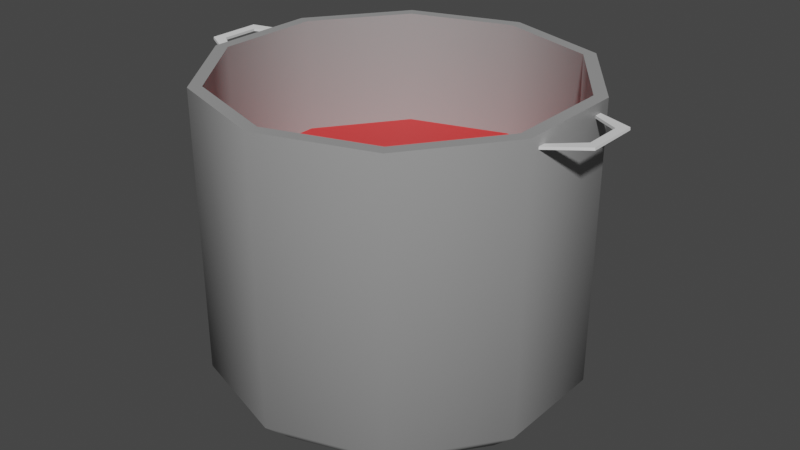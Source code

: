 # Source: stock_pot.blend  (saved by Blender 3.5.10; exported with 4.5.12 LTS)
import bpy
from mathutils import Matrix  # noqa: F401  (used for matrix-valued properties, if any)

bpy.ops.wm.read_factory_settings(use_empty=True)
scene = bpy.context.scene
scene.name = 'Scene'

# ---- collections
col_collection = bpy.data.collections.new('Collection'); scene.collection.children.link(col_collection)

# ---- materials (node trees are filled in below, after node groups)
mat_metal = bpy.data.materials.new('Metal')
mat_metal.use_transparent_shadow = False
mat_contents = bpy.data.materials.new('Contents')
mat_contents.use_transparent_shadow = False

# ---- node groups
ng_auto_smooth = bpy.data.node_groups.new('Auto Smooth', 'GeometryNodeTree')
_s = ng_auto_smooth.interface.new_socket(name='Geometry', in_out='OUTPUT', socket_type='NodeSocketGeometry')
_s = ng_auto_smooth.interface.new_socket(name='Geometry', in_out='INPUT', socket_type='NodeSocketGeometry')
_s = ng_auto_smooth.interface.new_socket(name='Angle', in_out='INPUT', socket_type='NodeSocketFloat')
_s.subtype = 'ANGLE'
_s.min_value = 0.0
_s.max_value = 3.142
ng_auto_smooth.is_modifier = True
_N = ng_auto_smooth.nodes; _L = ng_auto_smooth.links
n0 = _N.new('NodeGroupOutput'); n0.name = 'Group Output'; n0.location = (480, -100)
n1 = _N.new('NodeGroupInput'); n1.name = 'Group Input'; n1.location = (-420, -300)
n2 = _N.new('NodeGroupInput'); n2.name = 'Group Input.001'; n2.location = (-60, -100)
n3 = _N.new('GeometryNodeSetShadeSmooth'); n3.name = 'Set Shade Smooth'; n3.location = (120, -100)
n3.domain = 'EDGE'
n4 = _N.new('GeometryNodeSetShadeSmooth'); n4.name = 'Set Shade Smooth.001'; n4.location = (300, -100)
n5 = _N.new('GeometryNodeInputMeshEdgeAngle'); n5.name = 'Edge Angle'; n5.location = (-420, -220)
n6 = _N.new('GeometryNodeInputEdgeSmooth'); n6.name = 'Is Edge Smooth'; n6.location = (-60, -160)
n7 = _N.new('GeometryNodeInputShadeSmooth'); n7.name = 'Is Face Smooth'; n7.location = (-240, -340)
n8 = _N.new('FunctionNodeBooleanMath'); n8.name = 'Boolean Math'; n8.location = (-60, -220)
n9 = _N.new('FunctionNodeCompare'); n9.name = 'Compare'; n9.location = (-240, -180)
n9.operation = 'LESS_EQUAL'
_L.new(n5.outputs[0], n9.inputs[0])
_L.new(n4.outputs[0], n0.inputs[0])
_L.new(n1.outputs[1], n9.inputs[1])
_L.new(n9.outputs[0], n8.inputs[0])
_L.new(n7.outputs[0], n8.inputs[1])
_L.new(n2.outputs[0], n3.inputs[0])
_L.new(n6.outputs[0], n3.inputs[1])
_L.new(n3.outputs[0], n4.inputs[0])
_L.new(n8.outputs[0], n3.inputs[2])
n0.is_active_output = True

# ---- material node trees
mat_metal.use_nodes = True; mat_metal.node_tree.nodes.clear()
_N = mat_metal.node_tree.nodes; _L = mat_metal.node_tree.links
n0 = _N.new('ShaderNodeBsdfPrincipled'); n0.name = 'Principled BSDF'; n0.location = (10, 300)
n0.distribution = 'GGX'
n0.subsurface_method = 'RANDOM_WALK_SKIN'
n0.inputs[0].default_value = (0.3343, 0.3343, 0.3343, 1.0)
n0.inputs[3].default_value = 1.45
n0.inputs[27].default_value = (0.0, 0.0, 0.0, 1.0)
n0.inputs[28].default_value = 1.0
n1 = _N.new('ShaderNodeOutputMaterial'); n1.name = 'Material Output'; n1.location = (300, 300)
_L.new(n0.outputs[0], n1.inputs[0])
n1.is_active_output = True
mat_contents.use_nodes = True; mat_contents.node_tree.nodes.clear()
_N = mat_contents.node_tree.nodes; _L = mat_contents.node_tree.links
n0 = _N.new('ShaderNodeBsdfPrincipled'); n0.name = 'Principled BSDF'; n0.location = (10, 300)
n0.distribution = 'GGX'
n0.subsurface_method = 'RANDOM_WALK_SKIN'
n0.inputs[0].default_value = (0.8, 0.03482, 0.03482, 1.0)
n0.inputs[3].default_value = 1.45
n0.inputs[27].default_value = (0.0, 0.0, 0.0, 1.0)
n0.inputs[28].default_value = 1.0
n1 = _N.new('ShaderNodeOutputMaterial'); n1.name = 'Material Output'; n1.location = (300, 300)
_L.new(n0.outputs[0], n1.inputs[0])
n1.is_active_output = True

# ---- world
world_world = bpy.data.worlds.new('World'); scene.world = world_world
world_world.use_nodes = True; world_world.node_tree.nodes.clear()
_N = world_world.node_tree.nodes; _L = world_world.node_tree.links
n0 = _N.new('ShaderNodeOutputWorld'); n0.name = 'World Output'; n0.location = (300, 300)
n1 = _N.new('ShaderNodeBackground'); n1.name = 'Background'; n1.location = (10, 300)
n1.inputs[0].default_value = (0.05088, 0.05088, 0.05088, 1.0)
_L.new(n1.outputs[0], n0.inputs[0])
n0.is_active_output = True
world_world.color = (0.05088, 0.05088, 0.05088)
world_world.use_sun_shadow = False
world_world.sun_shadow_jitter_overblur = 0.0

# ---- meshes
me_circle = bpy.data.meshes.new('Circle')
me_circle.from_pydata([(0.0, 0.145, 0.02), (-0.08523, 0.1173, 0.02), (-0.1379, 0.04481, 0.02), (-0.1379, -0.04481, 0.02), (-0.08523, -0.1173, 0.02), (0.0, -0.145, 0.02), (-0.07287, 0.1003, 0.0), (0.0, 0.124, 0.0), (-0.1179, 0.03831, 0.0), (-0.1179, -0.03831, 0.0), (-0.07287, -0.1003, 0.0), (0.0, -0.124, 0.0), (0.0, 0.145, 0.24), (-0.08523, 0.1173, 0.24), (-0.1379, 0.04481, 0.24), (-0.1379, -0.04481, 0.24), (-0.08523, -0.1173, 0.24), (0.0, -0.145, 0.24)], [], [(6, 1, 0, 7), (8, 2, 1, 6), (9, 3, 2, 8), (10, 4, 3, 9), (11, 5, 4, 10), (4, 16, 15, 3), (1, 13, 12, 0), (5, 17, 16, 4), (2, 14, 13, 1), (3, 15, 14, 2), (6, 7, 11, 10), (8, 6, 10, 9)])
me_circle.polygons.foreach_set('use_smooth', [True] * 12)
_uv = me_circle.uv_layers.new(name='UVMap')
_uv.uv.foreach_set('vector', [0.0, 0.0, 0.0, 0.0, 0.0, 0.0, 0.0, 0.0, 0.0, 0.0, 0.0, 0.0, 0.0, 0.0, 0.0, 0.0, 0.0, 0.0, 0.0, 0.0, 0.0, 0.0, 0.0, 0.0, 0.0, 0.0, 0.0, 0.0, 0.0, 0.0, 0.0, 0.0, 0.0, 0.0, 0.0, 0.0, 0.0, 0.0, 0.0, 0.0, 0.0, 0.0, 0.0, 0.0, 0.0, 0.0, 0.0, 0.0, 0.0, 0.0, 0.0, 0.0, 0.0, 0.0, 0.0, 0.0, 0.0, 0.0, 0.0, 0.0, 0.0, 0.0, 0.0, 0.0, 0.0, 0.0, 0.0, 0.0, 0.0, 0.0, 0.0, 0.0, 0.0, 0.0, 0.0, 0.0, 0.0, 0.0, 0.0, 0.0, 0.0, 0.0, 0.0, 0.0, 0.0, 0.0, 0.0, 0.0, 0.0, 0.0, 0.0, 0.0, 0.0, 0.0, 0.0, 0.0])
me_circle.materials.append(mat_metal)
me_circle.update()
me_circle_001 = bpy.data.meshes.new('Circle.001')
me_circle_001.from_pydata([(-0.1379, 0.03585, 0.23), (-0.1608, 0.01487, 0.232), (-0.1379, 0.02987, 0.23), (-0.1678, 0.02085, 0.2326), (-0.1608, 0.0, 0.232), (-0.1678, 0.0, 0.2326)], [], [(0, 2, 1, 3), (3, 1, 4, 5)])
_uv = me_circle_001.uv_layers.new(name='UVMap')
_uv.uv.foreach_set('vector', [0.0, 0.0, 0.0, 0.0, 0.0, 0.0, 0.0, 0.0, 0.0, 0.0, 0.0, 0.0, 0.0, 0.0, 0.0, 0.0])
me_circle_001.update()
me_circle_002 = bpy.data.meshes.new('Circle.002')
me_circle_002.from_pydata([(-0.08458, 0.1164, 0.0), (0.0, 0.1439, 0.0), (-0.1368, 0.04446, 0.0), (-0.1368, -0.04446, 0.0), (-0.08458, -0.1164, 0.0), (0.0, -0.1439, 0.0)], [], [(0, 4, 5, 1), (2, 3, 4, 0)])
me_circle_002.polygons.foreach_set('use_smooth', [True] * 2)
me_circle_002.polygons.foreach_set('material_index', [1, 1])
_uv = me_circle_002.uv_layers.new(name='UVMap')
_uv.uv.foreach_set('vector', [0.0, 0.0, 0.0, 0.0, 0.0, 0.0, 0.0, 0.0, 0.0, 0.0, 0.0, 0.0, 0.0, 0.0, 0.0, 0.0])
me_circle_002.materials.append(mat_metal)
me_circle_002.materials.append(mat_contents)
me_circle_002.update()

# ---- objects
ob_pot = bpy.data.objects.new('Pot', me_circle)
ob_handles = bpy.data.objects.new('Handles', me_circle_001)
ob_contents = bpy.data.objects.new('Contents', me_circle_002)

# ---- transforms, parenting, visibility, modifiers, constraints
ob_pot.location = (0.0, 0.0, 0.0)
_m = ob_pot.modifiers.new('Mirror', 'MIRROR')
_m.use_clip = True
_m = ob_pot.modifiers.new('Solidify', 'SOLIDIFY')
_m = ob_pot.modifiers.new('Auto Smooth', 'NODES')
_m.node_group = ng_auto_smooth
_gi = [s.identifier for s in ng_auto_smooth.interface.items_tree if s.item_type == 'SOCKET' and s.in_out == 'INPUT']
_m[_gi[1]] = 0.7854  # Angle
ob_handles.location = (0.0, 0.0, 0.0)
_m = ob_handles.modifiers.new('Mirror', 'MIRROR')
_m.use_axis = (True, True, False)
_m.use_clip = True
_m = ob_handles.modifiers.new('Solidify', 'SOLIDIFY')
_m.thickness = 0.002
_m = ob_handles.modifiers.new('Auto Smooth', 'NODES')
_m.node_group = ng_auto_smooth
_gi = [s.identifier for s in ng_auto_smooth.interface.items_tree if s.item_type == 'SOCKET' and s.in_out == 'INPUT']
_m[_gi[1]] = 0.7854  # Angle
ob_contents.location = (0.0, 0.0, 0.15)
_m = ob_contents.modifiers.new('Mirror', 'MIRROR')
_m.use_clip = True
_m = ob_contents.modifiers.new('Auto Smooth', 'NODES')
_m.node_group = ng_auto_smooth
_gi = [s.identifier for s in ng_auto_smooth.interface.items_tree if s.item_type == 'SOCKET' and s.in_out == 'INPUT']
_m[_gi[1]] = 0.7854  # Angle

# ---- collection membership
col_collection.objects.link(ob_pot)
col_collection.objects.link(ob_handles)
col_collection.objects.link(ob_contents)

# ---- scene / render settings (as saved in the file)
scene.frame_start = 1; scene.frame_end = 250; scene.frame_set(1)
scene.render.engine = 'BLENDER_EEVEE_NEXT'
scene.cycles.sampling_pattern = 'TABULATED_SOBOL'
scene.view_settings.view_transform = 'Filmic'
bpy.context.view_layer.update()

# ---- added for rendering (the .blend has no active camera and no usable light): camera, sun
cam_auto = bpy.data.cameras.new('AutoCamera')
cam_auto.lens = 50.0
cam_auto.sensor_width = 36.0
cam_auto.clip_end = 1000.0
ob_auto_camera = bpy.data.objects.new('AutoCamera', cam_auto)
scene.collection.objects.link(ob_auto_camera)
ob_auto_camera.location = (0.466585, -0.559902, 0.493268)
ob_auto_camera.rotation_euler = (1.09748, -7.21219e-08, 0.694738)
scene.camera = ob_auto_camera
light_auto_sun = bpy.data.lights.new('AutoSun', 'SUN')
light_auto_sun.energy = 3.0
light_auto_sun.angle = 0.0523599
ob_auto_sun = bpy.data.objects.new('AutoSun', light_auto_sun)
scene.collection.objects.link(ob_auto_sun)
ob_auto_sun.rotation_euler = (0.872665, 0.174533, 0.523599)
bpy.context.view_layer.update()
